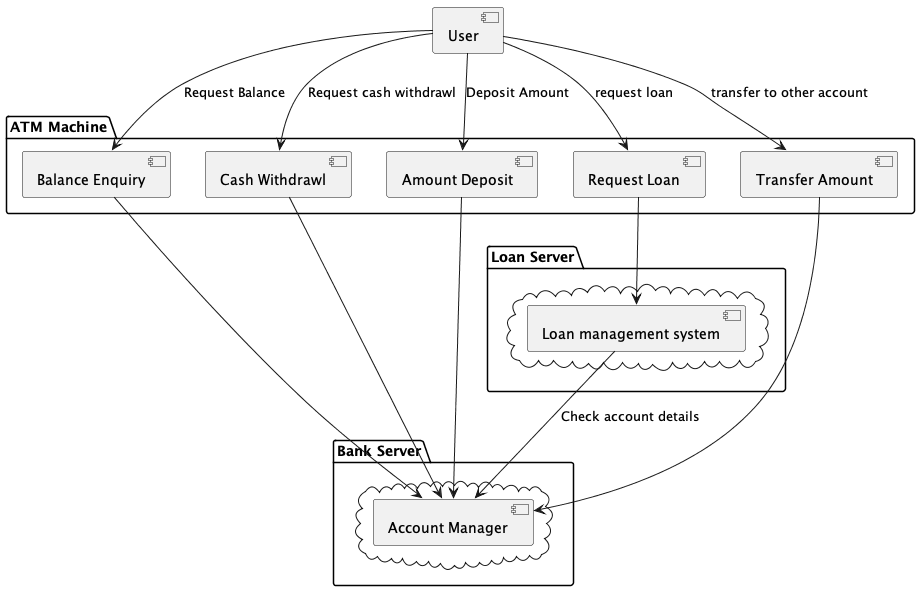

The diagram above was rendered by PlantUML. Its source (embedded in the PNG):
@startuml

[User]

package "ATM Machine" {
	component "Balance Enquiry" as BE
	[Cash Withdrawl] as CE
	component [Amount Deposit]
	[Request Loan]
	[Transfer Amount]
}

package "Bank Server"{
	cloud {
		[Account Manager]
	}
}

package "Loan Server"{
	cloud {
		[Loan management system]
	}
}

[User] --> [BE] : Request Balance
[User] --> [CE] : Request cash withdrawl
[User] --> [Amount Deposit] : Deposit Amount
[User] --> [Request Loan]: request loan
[User] --> [Transfer Amount] : transfer to other account

[BE] --> [Account Manager]
[CE] --> [Account Manager]
[Amount Deposit] --> [Account Manager]
[Transfer Amount] --> [Account Manager]

[Request Loan] --> [Loan management system]

[Loan management system] --> [Account Manager] : Check account details

@enduml